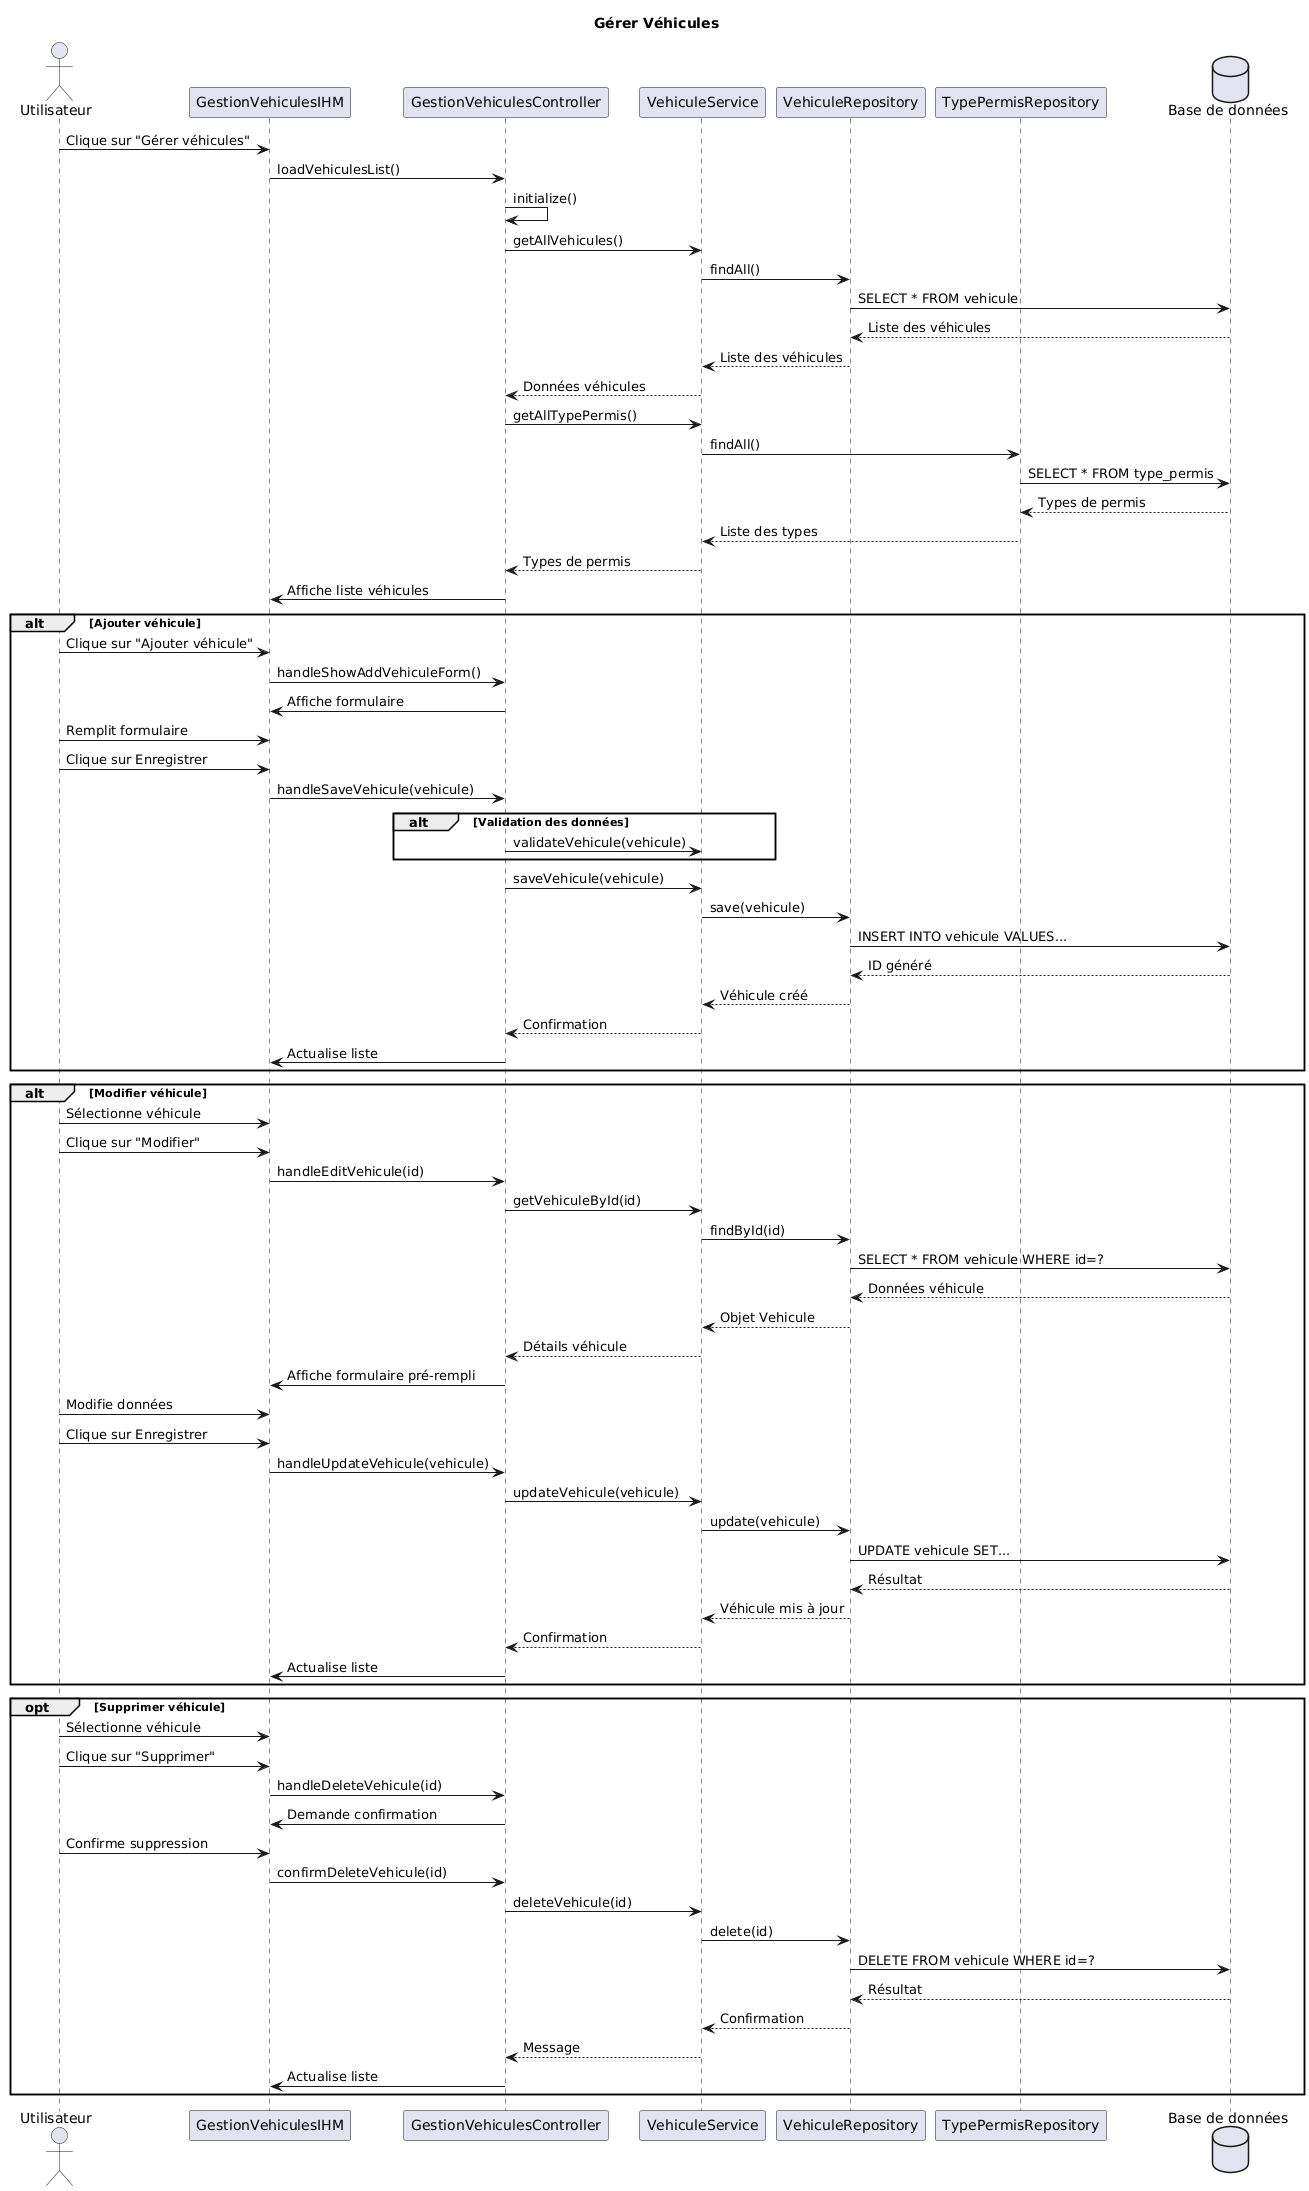

The diagram above was rendered by PlantUML. Its source (embedded in the PNG):
@startuml
title Gérer Véhicules
actor Utilisateur
participant "GestionVehiculesIHM" as IHM
participant "GestionVehiculesController" as Controller
participant "VehiculeService" as Service
participant "VehiculeRepository" as Repository
participant "TypePermisRepository" as TypePermisRepo
database "Base de données" as DB

Utilisateur -> IHM : Clique sur "Gérer véhicules"
IHM -> Controller : loadVehiculesList()
Controller -> Controller : initialize()

Controller -> Service : getAllVehicules()
Service -> Repository : findAll()
Repository -> DB : SELECT * FROM vehicule
DB --> Repository : Liste des véhicules
Repository --> Service : Liste des véhicules
Service --> Controller : Données véhicules

Controller -> Service : getAllTypePermis()
Service -> TypePermisRepo : findAll()
TypePermisRepo -> DB : SELECT * FROM type_permis
DB --> TypePermisRepo : Types de permis
TypePermisRepo --> Service : Liste des types
Service --> Controller : Types de permis
Controller -> IHM : Affiche liste véhicules

alt Ajouter véhicule
    Utilisateur -> IHM : Clique sur "Ajouter véhicule"
    IHM -> Controller : handleShowAddVehiculeForm()
    Controller -> IHM : Affiche formulaire
    
    Utilisateur -> IHM : Remplit formulaire
    Utilisateur -> IHM : Clique sur Enregistrer
    IHM -> Controller : handleSaveVehicule(vehicule)
    
    alt Validation des données
        Controller -> Service : validateVehicule(vehicule)
    end
    
    Controller -> Service : saveVehicule(vehicule)
    Service -> Repository : save(vehicule)
    Repository -> DB : INSERT INTO vehicule VALUES...
    DB --> Repository : ID généré
    Repository --> Service : Véhicule créé
    Service --> Controller : Confirmation
    Controller -> IHM : Actualise liste
end

alt Modifier véhicule
    Utilisateur -> IHM : Sélectionne véhicule
    Utilisateur -> IHM : Clique sur "Modifier"
    IHM -> Controller : handleEditVehicule(id)
    Controller -> Service : getVehiculeById(id)
    Service -> Repository : findById(id)
    Repository -> DB : SELECT * FROM vehicule WHERE id=?
    DB --> Repository : Données véhicule
    Repository --> Service : Objet Vehicule
    Service --> Controller : Détails véhicule
    Controller -> IHM : Affiche formulaire pré-rempli
    
    Utilisateur -> IHM : Modifie données
    Utilisateur -> IHM : Clique sur Enregistrer
    IHM -> Controller : handleUpdateVehicule(vehicule)
    Controller -> Service : updateVehicule(vehicule)
    Service -> Repository : update(vehicule)
    Repository -> DB : UPDATE vehicule SET...
    DB --> Repository : Résultat
    Repository --> Service : Véhicule mis à jour
    Service --> Controller : Confirmation
    Controller -> IHM : Actualise liste
end

opt Supprimer véhicule
    Utilisateur -> IHM : Sélectionne véhicule
    Utilisateur -> IHM : Clique sur "Supprimer"
    IHM -> Controller : handleDeleteVehicule(id)
    Controller -> IHM : Demande confirmation
    Utilisateur -> IHM : Confirme suppression
    IHM -> Controller : confirmDeleteVehicule(id)
    Controller -> Service : deleteVehicule(id)
    Service -> Repository : delete(id)
    Repository -> DB : DELETE FROM vehicule WHERE id=?
    DB --> Repository : Résultat
    Repository --> Service : Confirmation
    Service --> Controller : Message
    Controller -> IHM : Actualise liste
end
@enduml